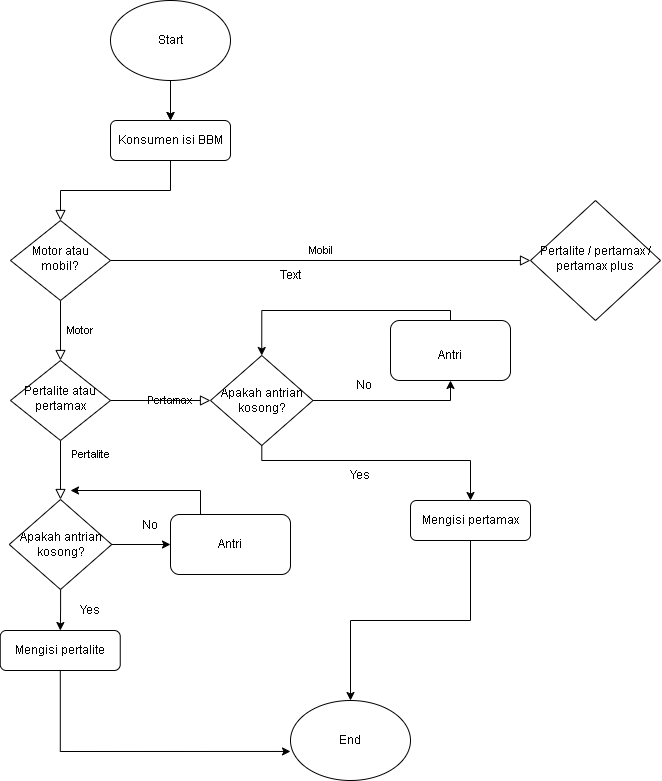

The diagram above was exported from draw.io. Its source (the exported page's mxGraphModel, read from the mxfile embedded in the PNG):
<mxGraphModel dx="666" dy="1615" grid="1" gridSize="10" guides="1" tooltips="1" connect="1" arrows="1" fold="1" page="1" pageScale="1" pageWidth="827" pageHeight="1169" math="0" shadow="0">
  <root>
    <mxCell id="WIyWlLk6GJQsqaUBKTNV-0" />
    <mxCell id="WIyWlLk6GJQsqaUBKTNV-1" parent="WIyWlLk6GJQsqaUBKTNV-0" />
    <mxCell id="WIyWlLk6GJQsqaUBKTNV-2" value="" style="rounded=0;html=1;jettySize=auto;orthogonalLoop=1;fontSize=11;endArrow=block;endFill=0;endSize=8;strokeWidth=1;shadow=0;labelBackgroundColor=none;edgeStyle=orthogonalEdgeStyle;" parent="WIyWlLk6GJQsqaUBKTNV-1" source="WIyWlLk6GJQsqaUBKTNV-3" target="WIyWlLk6GJQsqaUBKTNV-6" edge="1">
      <mxGeometry relative="1" as="geometry" />
    </mxCell>
    <mxCell id="WIyWlLk6GJQsqaUBKTNV-3" value="Konsumen isi BBM" style="rounded=1;whiteSpace=wrap;html=1;fontSize=12;glass=0;strokeWidth=1;shadow=0;" parent="WIyWlLk6GJQsqaUBKTNV-1" vertex="1">
      <mxGeometry x="160" y="80" width="120" height="40" as="geometry" />
    </mxCell>
    <mxCell id="WIyWlLk6GJQsqaUBKTNV-4" value="Motor" style="rounded=0;html=1;jettySize=auto;orthogonalLoop=1;fontSize=11;endArrow=block;endFill=0;endSize=8;strokeWidth=1;shadow=0;labelBackgroundColor=none;edgeStyle=orthogonalEdgeStyle;" parent="WIyWlLk6GJQsqaUBKTNV-1" source="WIyWlLk6GJQsqaUBKTNV-6" target="WIyWlLk6GJQsqaUBKTNV-10" edge="1">
      <mxGeometry y="20" relative="1" as="geometry">
        <mxPoint as="offset" />
      </mxGeometry>
    </mxCell>
    <mxCell id="WIyWlLk6GJQsqaUBKTNV-5" value="Mobil" style="edgeStyle=orthogonalEdgeStyle;rounded=0;html=1;jettySize=auto;orthogonalLoop=1;fontSize=11;endArrow=block;endFill=0;endSize=8;strokeWidth=1;shadow=0;labelBackgroundColor=none;entryX=0;entryY=0.5;entryDx=0;entryDy=0;" parent="WIyWlLk6GJQsqaUBKTNV-1" source="WIyWlLk6GJQsqaUBKTNV-6" target="7CIvNBdEbvAchW8_FM7o-29" edge="1">
      <mxGeometry y="10" relative="1" as="geometry">
        <mxPoint as="offset" />
        <mxPoint x="460" y="220" as="targetPoint" />
      </mxGeometry>
    </mxCell>
    <mxCell id="WIyWlLk6GJQsqaUBKTNV-6" value="Motor atau mobil?" style="rhombus;whiteSpace=wrap;html=1;shadow=0;fontFamily=Helvetica;fontSize=12;align=center;strokeWidth=1;spacing=6;spacingTop=-4;" parent="WIyWlLk6GJQsqaUBKTNV-1" vertex="1">
      <mxGeometry x="60" y="180" width="100" height="80" as="geometry" />
    </mxCell>
    <mxCell id="WIyWlLk6GJQsqaUBKTNV-8" value="Pertalite" style="rounded=0;html=1;jettySize=auto;orthogonalLoop=1;fontSize=11;endArrow=block;endFill=0;endSize=8;strokeWidth=1;shadow=0;labelBackgroundColor=none;edgeStyle=orthogonalEdgeStyle;entryX=0.5;entryY=0;entryDx=0;entryDy=0;" parent="WIyWlLk6GJQsqaUBKTNV-1" source="WIyWlLk6GJQsqaUBKTNV-10" target="7CIvNBdEbvAchW8_FM7o-4" edge="1">
      <mxGeometry x="-0.5294" y="30" relative="1" as="geometry">
        <mxPoint as="offset" />
      </mxGeometry>
    </mxCell>
    <mxCell id="WIyWlLk6GJQsqaUBKTNV-9" value="Pertamax" style="edgeStyle=orthogonalEdgeStyle;rounded=0;html=1;jettySize=auto;orthogonalLoop=1;fontSize=11;endArrow=block;endFill=0;endSize=8;strokeWidth=1;shadow=0;labelBackgroundColor=none;" parent="WIyWlLk6GJQsqaUBKTNV-1" source="WIyWlLk6GJQsqaUBKTNV-10" edge="1">
      <mxGeometry y="10" relative="1" as="geometry">
        <mxPoint as="offset" />
        <mxPoint x="260" y="360" as="targetPoint" />
      </mxGeometry>
    </mxCell>
    <mxCell id="WIyWlLk6GJQsqaUBKTNV-10" value="Pertalite atau pertamax" style="rhombus;whiteSpace=wrap;html=1;shadow=0;fontFamily=Helvetica;fontSize=12;align=center;strokeWidth=1;spacing=6;spacingTop=-4;" parent="WIyWlLk6GJQsqaUBKTNV-1" vertex="1">
      <mxGeometry x="60" y="320" width="100" height="80" as="geometry" />
    </mxCell>
    <mxCell id="WIyWlLk6GJQsqaUBKTNV-11" value="Mengisi pertalite" style="rounded=1;whiteSpace=wrap;html=1;fontSize=12;glass=0;strokeWidth=1;shadow=0;" parent="WIyWlLk6GJQsqaUBKTNV-1" vertex="1">
      <mxGeometry x="49.75" y="590" width="120" height="40" as="geometry" />
    </mxCell>
    <mxCell id="7CIvNBdEbvAchW8_FM7o-1" value="" style="edgeStyle=orthogonalEdgeStyle;rounded=0;orthogonalLoop=1;jettySize=auto;html=1;" edge="1" parent="WIyWlLk6GJQsqaUBKTNV-1" source="7CIvNBdEbvAchW8_FM7o-0" target="WIyWlLk6GJQsqaUBKTNV-3">
      <mxGeometry relative="1" as="geometry" />
    </mxCell>
    <mxCell id="7CIvNBdEbvAchW8_FM7o-2" style="edgeStyle=orthogonalEdgeStyle;rounded=0;orthogonalLoop=1;jettySize=auto;html=1;entryX=0.5;entryY=0;entryDx=0;entryDy=0;" edge="1" parent="WIyWlLk6GJQsqaUBKTNV-1" source="7CIvNBdEbvAchW8_FM7o-0" target="WIyWlLk6GJQsqaUBKTNV-3">
      <mxGeometry relative="1" as="geometry" />
    </mxCell>
    <object label="" id="7CIvNBdEbvAchW8_FM7o-0">
      <mxCell style="ellipse;whiteSpace=wrap;html=1;" vertex="1" parent="WIyWlLk6GJQsqaUBKTNV-1">
        <mxGeometry x="160" y="-40" width="120" height="80" as="geometry" />
      </mxCell>
    </object>
    <mxCell id="7CIvNBdEbvAchW8_FM7o-3" value="Start" style="text;html=1;strokeColor=none;fillColor=none;align=center;verticalAlign=middle;whiteSpace=wrap;rounded=0;" vertex="1" parent="WIyWlLk6GJQsqaUBKTNV-1">
      <mxGeometry x="190" y="-15" width="60" height="30" as="geometry" />
    </mxCell>
    <mxCell id="7CIvNBdEbvAchW8_FM7o-13" style="edgeStyle=orthogonalEdgeStyle;rounded=0;orthogonalLoop=1;jettySize=auto;html=1;exitX=1;exitY=0.5;exitDx=0;exitDy=0;entryX=0;entryY=0.5;entryDx=0;entryDy=0;" edge="1" parent="WIyWlLk6GJQsqaUBKTNV-1" source="7CIvNBdEbvAchW8_FM7o-4" target="7CIvNBdEbvAchW8_FM7o-10">
      <mxGeometry relative="1" as="geometry" />
    </mxCell>
    <mxCell id="7CIvNBdEbvAchW8_FM7o-14" value="" style="edgeStyle=orthogonalEdgeStyle;rounded=0;orthogonalLoop=1;jettySize=auto;html=1;" edge="1" parent="WIyWlLk6GJQsqaUBKTNV-1" source="7CIvNBdEbvAchW8_FM7o-4" target="WIyWlLk6GJQsqaUBKTNV-11">
      <mxGeometry relative="1" as="geometry" />
    </mxCell>
    <mxCell id="7CIvNBdEbvAchW8_FM7o-4" value="Apakah antrian kosong?" style="rhombus;whiteSpace=wrap;html=1;" vertex="1" parent="WIyWlLk6GJQsqaUBKTNV-1">
      <mxGeometry x="58.75" y="459" width="102.5" height="90" as="geometry" />
    </mxCell>
    <mxCell id="7CIvNBdEbvAchW8_FM7o-5" value="" style="endArrow=none;html=1;rounded=0;" edge="1" parent="WIyWlLk6GJQsqaUBKTNV-1">
      <mxGeometry width="50" height="50" relative="1" as="geometry">
        <mxPoint x="250" y="505" as="sourcePoint" />
        <mxPoint x="250" y="450" as="targetPoint" />
      </mxGeometry>
    </mxCell>
    <mxCell id="7CIvNBdEbvAchW8_FM7o-7" value="" style="endArrow=classic;html=1;rounded=0;" edge="1" parent="WIyWlLk6GJQsqaUBKTNV-1">
      <mxGeometry width="50" height="50" relative="1" as="geometry">
        <mxPoint x="250" y="450" as="sourcePoint" />
        <mxPoint x="120" y="450" as="targetPoint" />
      </mxGeometry>
    </mxCell>
    <mxCell id="7CIvNBdEbvAchW8_FM7o-8" value="Text" style="text;html=1;strokeColor=none;fillColor=none;align=center;verticalAlign=middle;whiteSpace=wrap;rounded=0;" vertex="1" parent="WIyWlLk6GJQsqaUBKTNV-1">
      <mxGeometry x="310" y="220" width="60" height="30" as="geometry" />
    </mxCell>
    <mxCell id="7CIvNBdEbvAchW8_FM7o-9" value="No" style="text;strokeColor=none;align=center;fillColor=none;html=1;verticalAlign=middle;whiteSpace=wrap;rounded=0;" vertex="1" parent="WIyWlLk6GJQsqaUBKTNV-1">
      <mxGeometry x="170" y="470" width="60" height="30" as="geometry" />
    </mxCell>
    <mxCell id="7CIvNBdEbvAchW8_FM7o-10" value="" style="rounded=1;whiteSpace=wrap;html=1;" vertex="1" parent="WIyWlLk6GJQsqaUBKTNV-1">
      <mxGeometry x="220" y="474" width="120" height="60" as="geometry" />
    </mxCell>
    <mxCell id="7CIvNBdEbvAchW8_FM7o-11" value="Antri" style="text;html=1;strokeColor=none;fillColor=none;align=center;verticalAlign=middle;whiteSpace=wrap;rounded=0;" vertex="1" parent="WIyWlLk6GJQsqaUBKTNV-1">
      <mxGeometry x="250" y="489" width="60" height="30" as="geometry" />
    </mxCell>
    <mxCell id="7CIvNBdEbvAchW8_FM7o-15" value="Yes" style="text;html=1;strokeColor=none;fillColor=none;align=center;verticalAlign=middle;whiteSpace=wrap;rounded=0;" vertex="1" parent="WIyWlLk6GJQsqaUBKTNV-1">
      <mxGeometry x="109.75" y="554.5" width="60" height="30" as="geometry" />
    </mxCell>
    <mxCell id="7CIvNBdEbvAchW8_FM7o-16" value="" style="ellipse;whiteSpace=wrap;html=1;" vertex="1" parent="WIyWlLk6GJQsqaUBKTNV-1">
      <mxGeometry x="340" y="660" width="120" height="80" as="geometry" />
    </mxCell>
    <mxCell id="7CIvNBdEbvAchW8_FM7o-17" value="End" style="text;html=1;strokeColor=none;fillColor=none;align=center;verticalAlign=middle;whiteSpace=wrap;rounded=0;" vertex="1" parent="WIyWlLk6GJQsqaUBKTNV-1">
      <mxGeometry x="370" y="685" width="60" height="30" as="geometry" />
    </mxCell>
    <mxCell id="7CIvNBdEbvAchW8_FM7o-18" style="edgeStyle=orthogonalEdgeStyle;rounded=0;orthogonalLoop=1;jettySize=auto;html=1;entryX=0;entryY=0.637;entryDx=0;entryDy=0;entryPerimeter=0;" edge="1" parent="WIyWlLk6GJQsqaUBKTNV-1" source="WIyWlLk6GJQsqaUBKTNV-11" target="7CIvNBdEbvAchW8_FM7o-16">
      <mxGeometry relative="1" as="geometry">
        <Array as="points">
          <mxPoint x="110" y="711" />
        </Array>
      </mxGeometry>
    </mxCell>
    <mxCell id="7CIvNBdEbvAchW8_FM7o-21" style="edgeStyle=orthogonalEdgeStyle;rounded=0;orthogonalLoop=1;jettySize=auto;html=1;entryX=0.5;entryY=1;entryDx=0;entryDy=0;entryPerimeter=0;" edge="1" parent="WIyWlLk6GJQsqaUBKTNV-1" source="7CIvNBdEbvAchW8_FM7o-19" target="7CIvNBdEbvAchW8_FM7o-20">
      <mxGeometry relative="1" as="geometry">
        <Array as="points">
          <mxPoint x="500" y="360" />
        </Array>
      </mxGeometry>
    </mxCell>
    <mxCell id="7CIvNBdEbvAchW8_FM7o-26" style="edgeStyle=orthogonalEdgeStyle;rounded=0;orthogonalLoop=1;jettySize=auto;html=1;" edge="1" parent="WIyWlLk6GJQsqaUBKTNV-1" source="7CIvNBdEbvAchW8_FM7o-19" target="7CIvNBdEbvAchW8_FM7o-25">
      <mxGeometry relative="1" as="geometry">
        <Array as="points">
          <mxPoint x="311" y="420" />
          <mxPoint x="520" y="420" />
        </Array>
      </mxGeometry>
    </mxCell>
    <mxCell id="7CIvNBdEbvAchW8_FM7o-19" value="Apakah antrian kosong?" style="rhombus;whiteSpace=wrap;html=1;" vertex="1" parent="WIyWlLk6GJQsqaUBKTNV-1">
      <mxGeometry x="260" y="315" width="102.5" height="90" as="geometry" />
    </mxCell>
    <mxCell id="7CIvNBdEbvAchW8_FM7o-24" style="edgeStyle=orthogonalEdgeStyle;rounded=0;orthogonalLoop=1;jettySize=auto;html=1;entryX=0.5;entryY=0;entryDx=0;entryDy=0;" edge="1" parent="WIyWlLk6GJQsqaUBKTNV-1" source="7CIvNBdEbvAchW8_FM7o-20" target="7CIvNBdEbvAchW8_FM7o-19">
      <mxGeometry relative="1" as="geometry">
        <Array as="points">
          <mxPoint x="500" y="270" />
          <mxPoint x="311" y="270" />
        </Array>
      </mxGeometry>
    </mxCell>
    <mxCell id="7CIvNBdEbvAchW8_FM7o-20" value="" style="rounded=1;whiteSpace=wrap;html=1;" vertex="1" parent="WIyWlLk6GJQsqaUBKTNV-1">
      <mxGeometry x="440" y="280" width="120" height="60" as="geometry" />
    </mxCell>
    <mxCell id="7CIvNBdEbvAchW8_FM7o-22" value="No" style="text;strokeColor=none;align=center;fillColor=none;html=1;verticalAlign=middle;whiteSpace=wrap;rounded=0;" vertex="1" parent="WIyWlLk6GJQsqaUBKTNV-1">
      <mxGeometry x="384" y="330" width="60" height="30" as="geometry" />
    </mxCell>
    <mxCell id="7CIvNBdEbvAchW8_FM7o-23" value="Antri" style="text;html=1;strokeColor=none;fillColor=none;align=center;verticalAlign=middle;whiteSpace=wrap;rounded=0;" vertex="1" parent="WIyWlLk6GJQsqaUBKTNV-1">
      <mxGeometry x="470" y="300" width="60" height="30" as="geometry" />
    </mxCell>
    <mxCell id="7CIvNBdEbvAchW8_FM7o-27" style="edgeStyle=orthogonalEdgeStyle;rounded=0;orthogonalLoop=1;jettySize=auto;html=1;" edge="1" parent="WIyWlLk6GJQsqaUBKTNV-1" source="7CIvNBdEbvAchW8_FM7o-25" target="7CIvNBdEbvAchW8_FM7o-16">
      <mxGeometry relative="1" as="geometry" />
    </mxCell>
    <mxCell id="7CIvNBdEbvAchW8_FM7o-25" value="Mengisi pertamax" style="rounded=1;whiteSpace=wrap;html=1;fontSize=12;glass=0;strokeWidth=1;shadow=0;" vertex="1" parent="WIyWlLk6GJQsqaUBKTNV-1">
      <mxGeometry x="460" y="460" width="120" height="40" as="geometry" />
    </mxCell>
    <mxCell id="7CIvNBdEbvAchW8_FM7o-28" value="Yes" style="text;html=1;strokeColor=none;fillColor=none;align=center;verticalAlign=middle;whiteSpace=wrap;rounded=0;" vertex="1" parent="WIyWlLk6GJQsqaUBKTNV-1">
      <mxGeometry x="380" y="420" width="60" height="30" as="geometry" />
    </mxCell>
    <mxCell id="7CIvNBdEbvAchW8_FM7o-29" value="Pertalite / pertamax / pertamax plus" style="rhombus;whiteSpace=wrap;html=1;shadow=0;fontFamily=Helvetica;fontSize=12;align=center;strokeWidth=1;spacing=6;spacingTop=-4;" vertex="1" parent="WIyWlLk6GJQsqaUBKTNV-1">
      <mxGeometry x="580" y="160" width="130" height="120" as="geometry" />
    </mxCell>
  </root>
</mxGraphModel>